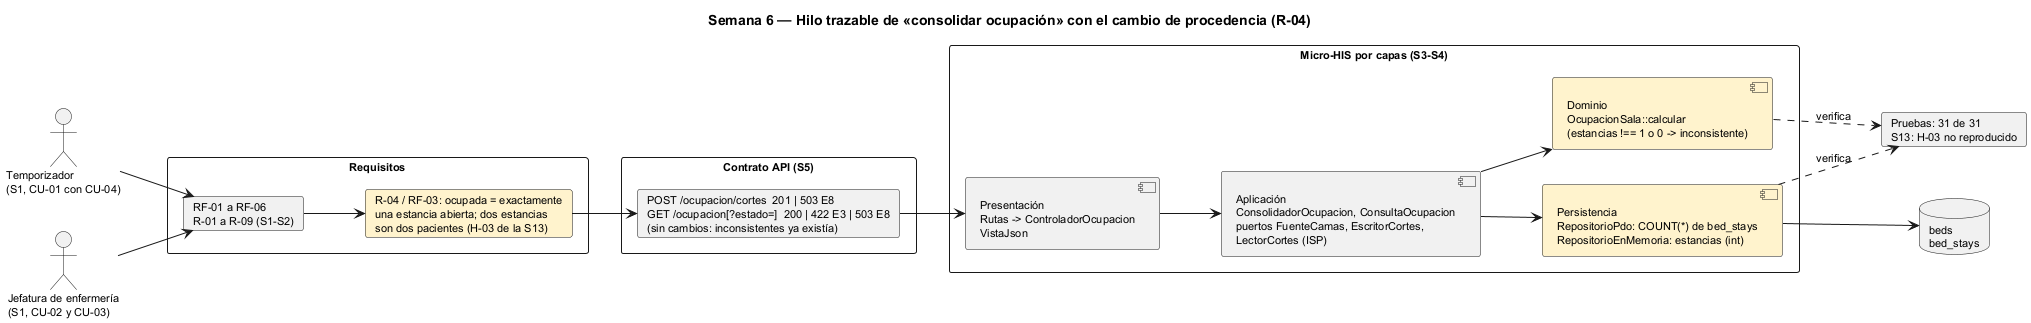

The diagram above was rendered by PlantUML. Its source (embedded in the PNG):
@startuml semana-06-trazabilidad
title Semana 6 — Hilo trazable de «consolidar ocupación» con el cambio de procedencia (R-04)
left to right direction
skinparam shadowing false
skinparam defaultFontSize 11
actor "Temporizador\n(S1, CU-01 con CU-04)" as T0
actor "Jefatura de enfermería\n(S1, CU-02 y CU-03)" as J
rectangle "Requisitos" {
  card "RF-01 a RF-06\nR-01 a R-09 (S1-S2)" as RF
  card "R-04 / RF-03: ocupada = exactamente\nuna estancia abierta; dos estancias\nson dos pacientes (H-03 de la S13)" as R4 #FFF3CD
}
rectangle "Contrato API (S5)" {
  card "POST /ocupacion/cortes  201 | 503 E8\nGET /ocupacion[?estado=]  200 | 422 E3 | 503 E8\n(sin cambios: inconsistentes ya existía)" as API
}
rectangle "Micro-HIS por capas (S3-S4)" {
  component "Presentación\nRutas -> ControladorOcupacion\nVistaJson" as P
  component "Aplicación\nConsolidadorOcupacion, ConsultaOcupacion\npuertos FuenteCamas, EscritorCortes,\nLectorCortes (ISP)" as AP
  component "Dominio\nOcupacionSala::calcular\n(estancias !== 1 o 0 -> inconsistente)" as D #FFF3CD
  component "Persistencia\nRepositorioPdo: COUNT(*) de bed_stays\nRepositorioEnMemoria: estancias (int)" as PE #FFF3CD
}
database "beds\nbed_stays" as DB
card "Pruebas: 31 de 31\nS13: H-03 no reproducido" as TS
T0 --> RF
J --> RF
RF --> R4
R4 --> API
API --> P
P --> AP
AP --> D
AP --> PE
PE --> DB
D ..> TS : verifica
PE ..> TS : verifica
@enduml